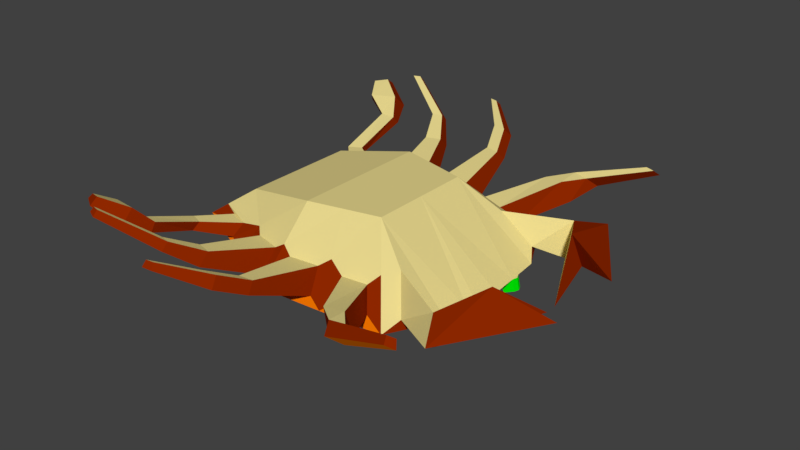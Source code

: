 # Source: crab.blend  (saved by Blender 2.79.0; exported with 4.5.12 LTS)
import bpy
from mathutils import Matrix  # noqa: F401  (used for matrix-valued properties, if any)

bpy.ops.wm.read_factory_settings(use_empty=True)
scene = bpy.context.scene
scene.name = 'Scene'

# ---- collections
col_collection_1 = bpy.data.collections.new('Collection 1'); scene.collection.children.link(col_collection_1)

# ---- materials (node trees are filled in below, after node groups)
mat_orange = bpy.data.materials.new('Orange')
mat_orange.alpha_threshold = 0.0
mat_orange.use_transparent_shadow = False
mat_orange.diffuse_color = (0.8, 0.1644, 0.0, 1.0)
mat_orange.roughness = 0.5
mat_yellow = bpy.data.materials.new('Yellow')
mat_yellow.alpha_threshold = 0.0
mat_yellow.use_transparent_shadow = False
mat_yellow.diffuse_color = (0.8, 0.6793, 0.2686, 1.0)
mat_yellow.roughness = 0.5
mat_green = bpy.data.materials.new('Green')
mat_green.alpha_threshold = 0.0
mat_green.use_transparent_shadow = False
mat_green.diffuse_color = (0.0, 0.8, 0.001253, 1.0)
mat_green.roughness = 0.5
mat_orange1 = bpy.data.materials.new('Orange1')
mat_orange1.alpha_threshold = 0.0
mat_orange1.use_transparent_shadow = False
mat_orange1.diffuse_color = (0.2738, 0.02084, 0.0, 1.0)
mat_orange1.roughness = 0.5

# ---- material node trees

# ---- world
world_world = bpy.data.worlds.new('World'); scene.world = world_world
world_world.color = (0.05088, 0.05088, 0.05088)
world_world.use_sun_shadow = False
world_world.sun_shadow_jitter_overblur = 0.0
world_world.cycles.sampling_method = 'MANUAL'

# ---- meshes
me_cube_002 = bpy.data.meshes.new('Cube.002')
me_cube_002.from_pydata([(-1.0, -0.7938, -0.5897), (-1.12, -0.826, 0.3921), (1.0, -0.754, -0.5897), (1.0, -0.7589, 0.6301), (-1.657, -1.149, 0.0), (1.731, -1.629, -0.3174), (0.0, -1.0, -0.5897), (0.0, -1.0, 0.6301), (0.0, -1.864, -0.2278), (-1.657, 0.003072, 0.0), (1.365, -1.192, -0.4535), (1.082, -0.377, -0.5897), (2.114, -0.8922, -0.3174), (1.534, -0.5958, -0.4535), (1.529, -1.025, 0.205), (1.831, -1.385, -0.1867), (1.989, -1.08, -0.1867), (2.359, -1.465, 0.1603), (2.609, -1.919, 0.01815), (2.33, -1.36, -0.358), (2.705, -0.8338, 0.3375), (3.431, -0.5967, 0.03585), (2.983, -0.0796, -0.2481), (2.843, -0.9027, -0.1017), (1.365, -1.194, 0.1564), (0.5, -0.8794, 0.6301), (0.8654, -1.747, -0.2726), (0.0, -1.432, 0.2011), (0.6827, -1.313, 0.1787), (1.265, -1.33, 0.04848), (1.452, -1.552, -0.193), (1.01, -1.612, -0.1702), (0.9172, -1.39, 0.05988), (0.6701, -1.682, -0.1736), (0.1581, -1.752, -0.1471), (0.1581, -1.496, 0.1067), (0.562, -1.426, 0.09343), (1.265, -1.33, 0.04848), (1.452, -1.552, -0.193), (1.01, -1.612, -0.1702), (0.9172, -1.39, 0.05988), (1.699, -2.193, 0.2551), (1.849, -2.215, -0.007125), (1.495, -2.264, -0.02215), (1.42, -2.237, 0.2325), (1.934, -2.438, 0.2875), (2.043, -2.577, 0.1578), (1.79, -2.621, 0.1847), (1.734, -2.481, 0.3057), (2.816, -2.639, 0.5884), (2.877, -2.718, 0.5151), (2.734, -2.743, 0.5303), (2.703, -2.664, 0.5987), (0.5228, -2.525, 0.1615), (0.2772, -2.559, 0.1742), (0.2772, -2.436, 0.2959), (0.4709, -2.402, 0.2895), (0.3625, -2.917, 0.3464), (0.1169, -2.95, 0.3591), (0.1169, -2.828, 0.4808), (0.3106, -2.794, 0.4744), (-0.1415, -3.333, 0.595), (-0.2771, -3.351, 0.6021), (-0.2771, -3.284, 0.6692), (-0.1701, -3.265, 0.6657), (-0.6963, -1.564, -0.1321), (-0.5491, -0.9147, 0.5134), (-1.456, -1.029, 0.1465), (-0.6259, -1.253, 0.1766), (-0.1195, -1.467, 0.13), (-0.1195, -1.743, -0.1439), (-0.5641, -1.551, -0.08273), (-0.5192, -1.353, 0.1144), (-0.9549, -1.424, -0.02121), (-1.313, -1.194, 0.0212), (-0.9286, -1.251, 0.1194), (-1.238, -1.126, 0.1026), (-0.4478, -2.261, 0.2877), (-0.4478, -2.415, 0.1346), (-0.6964, -2.308, 0.1688), (-0.6712, -2.197, 0.279), (-0.714, -2.637, 0.4851), (-0.714, -2.737, 0.3863), (-0.8744, -2.668, 0.4083), (-0.8582, -2.596, 0.4794), (-1.463, -3.04, 0.8209), (-1.463, -3.112, 0.7495), (-1.579, -3.062, 0.7655), (-1.567, -3.01, 0.8168), (-1.417, -1.696, 0.02205), (-1.649, -1.547, 0.0495), (-1.4, -1.585, 0.1131), (-1.6, -1.504, 0.1022), (-1.365, -2.381, 0.2793), (-1.632, -2.332, 0.3348), (-1.382, -2.291, 0.3912), (-1.598, -2.285, 0.3956), (-1.875, -2.861, 0.6718), (-2.111, -2.717, 0.6536), (-1.874, -2.744, 0.7573), (-2.072, -2.669, 0.7104), (-1.527, -2.503, 0.6231), (-1.511, -2.705, 0.4318), (-1.999, -2.516, 0.4673), (-1.928, -2.424, 0.5814), (-1.0, 0.7938, -0.5897), (-1.12, 0.826, 0.3921), (1.0, 0.754, -0.5897), (1.0, 0.7589, 0.6301), (-1.176, 0.0, -0.5897), (-1.657, 1.149, 0.0), (-1.12, 0.0, 0.3921), (1.163, 0.0, -0.5897), (1.0, 0.0, 0.6301), (1.731, 1.629, -0.3174), (0.0, 1.0, -0.5897), (0.0, 1.0, 0.6301), (0.0, 0.0, 0.6301), (0.0, 0.0, -0.5897), (0.0, 1.864, -0.2278), (2.193, 0.0, -0.3174), (-1.657, -0.003072, 0.0), (1.365, 1.192, -0.4535), (1.082, 0.377, -0.5897), (2.114, 0.8922, -0.3174), (1.702, 0.0, -0.4535), (1.534, 0.5958, -0.4535), (1.529, 1.025, 0.205), (1.831, 1.385, -0.1867), (1.989, 1.08, -0.1867), (2.359, 1.465, 0.1603), (2.609, 1.919, 0.01815), (2.33, 1.36, -0.358), (2.705, 0.8338, 0.3375), (3.431, 0.5967, 0.03585), (2.983, 0.0796, -0.2481), (2.843, 0.9027, -0.1017), (1.365, 1.194, 0.1564), (0.5, 0.8794, 0.6301), (0.8654, 1.747, -0.2726), (0.0, 1.432, 0.2011), (0.6827, 1.313, 0.1787), (1.265, 1.33, 0.04848), (1.452, 1.552, -0.193), (1.01, 1.612, -0.1702), (0.9172, 1.39, 0.05988), (0.6701, 1.682, -0.1736), (0.1581, 1.752, -0.1471), (0.1581, 1.496, 0.1067), (0.562, 1.426, 0.09343), (1.265, 1.33, 0.04848), (1.452, 1.552, -0.193), (1.01, 1.612, -0.1702), (0.9172, 1.39, 0.05988), (1.699, 2.193, 0.2551), (1.849, 2.215, -0.007125), (1.495, 2.264, -0.02215), (1.42, 2.237, 0.2325), (1.934, 2.438, 0.2875), (2.043, 2.577, 0.1578), (1.79, 2.621, 0.1847), (1.734, 2.481, 0.3057), (2.816, 2.639, 0.5884), (2.877, 2.718, 0.5151), (2.734, 2.743, 0.5303), (2.703, 2.664, 0.5987), (0.5228, 2.525, 0.1615), (0.2772, 2.559, 0.1742), (0.2772, 2.436, 0.2959), (0.4709, 2.402, 0.2895), (0.3625, 2.917, 0.3464), (0.1169, 2.95, 0.3591), (0.1169, 2.828, 0.4808), (0.3106, 2.794, 0.4744), (-0.1415, 3.333, 0.595), (-0.2771, 3.351, 0.6021), (-0.2771, 3.284, 0.6692), (-0.1701, 3.265, 0.6657), (-0.6963, 1.564, -0.1321), (-0.5491, 0.9147, 0.5134), (-1.456, 1.029, 0.1465), (-0.6259, 1.253, 0.1766), (-0.1195, 1.467, 0.13), (-0.1195, 1.743, -0.1439), (-0.5641, 1.551, -0.08273), (-0.5192, 1.353, 0.1144), (-0.9549, 1.424, -0.02121), (-1.313, 1.194, 0.0212), (-0.9286, 1.251, 0.1194), (-1.238, 1.126, 0.1026), (-0.4478, 2.261, 0.2877), (-0.4478, 2.415, 0.1346), (-0.6964, 2.308, 0.1688), (-0.6712, 2.197, 0.279), (-0.714, 2.637, 0.4851), (-0.714, 2.737, 0.3863), (-0.8744, 2.668, 0.4083), (-0.8582, 2.596, 0.4794), (-1.463, 3.04, 0.8209), (-1.463, 3.112, 0.7495), (-1.579, 3.062, 0.7655), (-1.567, 3.01, 0.8168), (-1.417, 1.696, 0.02205), (-1.649, 1.547, 0.0495), (-1.4, 1.585, 0.1131), (-1.6, 1.504, 0.1022), (-1.365, 2.381, 0.2793), (-1.632, 2.332, 0.3348), (-1.382, 2.291, 0.3912), (-1.598, 2.285, 0.3956), (-1.875, 2.861, 0.6718), (-2.111, 2.717, 0.6536), (-1.874, 2.744, 0.7573), (-2.072, 2.669, 0.7104), (-1.527, 2.503, 0.6231), (-1.511, 2.705, 0.4318), (-1.999, 2.516, 0.4673), (-1.928, 2.424, 0.5814), (2.177, -0.3639, -0.3174), (1.971, 0.0, -0.3854), (1.618, -0.2979, -0.4535), (1.824, -0.744, -0.3854), (2.16, 0.4048, -0.3174), (1.618, 0.2979, -0.4535), (1.824, 0.744, -0.3854), (1.897, 0.2632, -0.3854), (1.897, -0.2266, -0.3854), (2.145, -0.5212, -0.3174), (2.145, 0.5507, -0.3174), (1.969, -0.8181, -0.3514), (1.969, 0.8181, -0.3514), (2.037, 0.3134, -0.3514), (1.86, 0.5036, -0.3854), (1.86, -0.4853, -0.3854), (2.037, -0.2944, -0.3514), (2.003, 0.5591, -0.3514), (2.003, -0.5408, -0.3514), (2.076, 0.3464, -0.5135), (2.199, 0.4044, -0.4795), (2.216, -0.3643, -0.4795), (2.184, -0.5216, -0.4795), (2.184, 0.5503, -0.4795), (2.076, -0.3023, -0.5135), (2.041, 0.5587, -0.5135), (2.041, -0.5413, -0.5135), (2.017, 0.4267, -0.5135), (1.979, 0.4192, -0.3514), (2.219, 0.4741, -0.4795), (2.227, -0.4406, -0.4795), (1.975, -0.4232, -0.3514), (2.017, -0.3973, -0.5135), (2.188, -0.4434, -0.3174), (2.18, 0.48, -0.3174)], [], [(120, 113, 3, 12, 227, 251, 218), (65, 8, 70, 71), (118, 112, 11, 2, 6), (117, 111, 1, 66, 7), (113, 117, 7, 25, 3), (109, 118, 6, 0), (6, 8, 65, 4, 0), (2, 10, 5, 26, 8, 6), (28, 25, 7, 27), (13, 221, 229, 12, 5, 10), (0, 4, 9, 109), (4, 67, 1, 111, 9), (11, 13, 10, 2), (112, 125, 220, 13, 11), (236, 227, 12, 229), (12, 3, 14, 16), (15, 16, 19, 18), (5, 12, 16, 15), (3, 24, 5, 15, 14), (18, 23, 21), (16, 14, 17, 19), (14, 15, 18, 17), (22, 20, 23), (19, 17, 20, 22), (17, 18, 21, 20), (23, 20, 21), (23, 19, 22), (19, 23, 18), (28, 27, 35, 36), (5, 24, 29, 30), (24, 3, 25, 28), (32, 31, 39, 40), (26, 5, 30, 31), (24, 28, 32, 29), (28, 26, 31, 32), (36, 35, 55, 56), (27, 8, 34, 35), (8, 26, 33, 34), (26, 28, 36, 33), (37, 40, 44, 41), (31, 30, 38, 39), (29, 32, 40, 37), (30, 29, 37, 38), (44, 43, 47, 48), (38, 37, 41, 42), (40, 39, 43, 44), (39, 38, 42, 43), (45, 48, 52, 49), (43, 42, 46, 47), (41, 44, 48, 45), (42, 41, 45, 46), (50, 49, 52, 51), (46, 45, 49, 50), (48, 47, 51, 52), (47, 46, 50, 51), (56, 55, 59, 60), (34, 33, 53, 54), (33, 36, 56, 53), (35, 34, 54, 55), (60, 59, 63, 64), (54, 53, 57, 58), (53, 56, 60, 57), (55, 54, 58, 59), (61, 64, 63, 62), (58, 57, 61, 62), (57, 60, 64, 61), (59, 58, 62, 63), (68, 67, 76, 75), (67, 68, 66, 1), (68, 27, 7, 66), (72, 71, 79, 80), (27, 68, 72, 69), (8, 27, 69, 70), (68, 65, 71, 72), (75, 76, 92, 91), (67, 4, 74, 76), (4, 65, 73, 74), (65, 68, 75, 73), (80, 79, 83, 84), (70, 69, 77, 78), (69, 72, 80, 77), (71, 70, 78, 79), (84, 83, 87, 88), (78, 77, 81, 82), (77, 80, 84, 81), (79, 78, 82, 83), (86, 85, 88, 87), (82, 81, 85, 86), (81, 84, 88, 85), (83, 82, 86, 87), (92, 90, 94, 96), (73, 75, 91, 89), (76, 74, 90, 92), (74, 73, 89, 90), (102, 101, 99, 97), (90, 89, 93, 94), (91, 92, 96, 95), (89, 91, 95, 93), (97, 99, 100, 98), (104, 103, 98, 100), (103, 102, 97, 98), (101, 104, 100, 99), (95, 96, 104, 101), (94, 93, 102, 103), (96, 94, 103, 104), (93, 95, 101, 102), (120, 222, 252, 228, 124, 108, 113), (178, 184, 183, 119), (118, 115, 107, 123, 112), (117, 116, 179, 106, 111), (113, 108, 138, 116, 117), (109, 105, 115, 118), (115, 105, 110, 178, 119), (107, 115, 119, 139, 114, 122), (141, 140, 116, 138), (126, 122, 114, 124, 230, 224), (105, 109, 121, 110), (110, 121, 111, 106, 180), (123, 107, 122, 126), (112, 123, 126, 223, 125), (235, 230, 124, 228), (124, 129, 127, 108), (128, 131, 132, 129), (114, 128, 129, 124), (108, 127, 128, 114, 137), (131, 134, 136), (129, 132, 130, 127), (127, 130, 131, 128), (135, 136, 133), (132, 135, 133, 130), (130, 133, 134, 131), (136, 134, 133), (136, 135, 132), (132, 131, 136), (141, 149, 148, 140), (114, 143, 142, 137), (137, 141, 138, 108), (145, 153, 152, 144), (139, 144, 143, 114), (137, 142, 145, 141), (141, 145, 144, 139), (149, 169, 168, 148), (140, 148, 147, 119), (119, 147, 146, 139), (139, 146, 149, 141), (150, 154, 157, 153), (144, 152, 151, 143), (142, 150, 153, 145), (143, 151, 150, 142), (157, 161, 160, 156), (151, 155, 154, 150), (153, 157, 156, 152), (152, 156, 155, 151), (158, 162, 165, 161), (156, 160, 159, 155), (154, 158, 161, 157), (155, 159, 158, 154), (163, 164, 165, 162), (159, 163, 162, 158), (161, 165, 164, 160), (160, 164, 163, 159), (169, 173, 172, 168), (147, 167, 166, 146), (146, 166, 169, 149), (148, 168, 167, 147), (173, 177, 176, 172), (167, 171, 170, 166), (166, 170, 173, 169), (168, 172, 171, 167), (174, 175, 176, 177), (171, 175, 174, 170), (170, 174, 177, 173), (172, 176, 175, 171), (181, 188, 189, 180), (180, 106, 179, 181), (181, 179, 116, 140), (185, 193, 192, 184), (140, 182, 185, 181), (119, 183, 182, 140), (181, 185, 184, 178), (188, 204, 205, 189), (180, 189, 187, 110), (110, 187, 186, 178), (178, 186, 188, 181), (193, 197, 196, 192), (183, 191, 190, 182), (182, 190, 193, 185), (184, 192, 191, 183), (197, 201, 200, 196), (191, 195, 194, 190), (190, 194, 197, 193), (192, 196, 195, 191), (199, 200, 201, 198), (195, 199, 198, 194), (194, 198, 201, 197), (196, 200, 199, 195), (205, 209, 207, 203), (186, 202, 204, 188), (189, 205, 203, 187), (187, 203, 202, 186), (215, 210, 212, 214), (203, 207, 206, 202), (204, 208, 209, 205), (202, 206, 208, 204), (210, 211, 213, 212), (217, 213, 211, 216), (216, 211, 210, 215), (214, 212, 213, 217), (208, 214, 217, 209), (207, 216, 215, 206), (209, 217, 216, 207), (206, 215, 214, 208), (219, 225, 231, 222, 120), (125, 223, 225, 219), (223, 126, 224, 232, 225), (220, 226, 233, 221, 13), (125, 219, 226, 220), (219, 120, 218, 234, 226), (222, 231, 237, 238), (225, 232, 235, 246, 231), (232, 224, 230, 235), (233, 236, 229, 221), (226, 234, 249, 236, 233), (234, 218, 239, 242), (237, 245, 247, 238), (242, 239, 248, 250), (228, 252, 247, 241), (231, 246, 245, 237), (235, 228, 241, 243), (227, 236, 244, 240), (236, 249, 250, 244), (218, 251, 248, 239), (245, 246, 235, 243), (247, 245, 243, 241), (250, 248, 240, 244), (250, 249, 234, 242), (248, 251, 227, 240), (247, 252, 222, 238)])
me_cube_002.polygons.foreach_set('material_index', [1, 0, 0, 1, 1, 0, 0, 0, 1, 0, 0, 1, 0, 0, 0, 1, 0, 3, 1, 0, 1, 1, 3, 1, 3, 3, 0, 0, 1, 3, 1, 0, 0, 1, 3, 1, 3, 0, 3, 1, 0, 0, 0, 3, 3, 3, 0, 1, 0, 1, 3, 3, 3, 3, 0, 1, 0, 3, 3, 1, 0, 3, 3, 3, 0, 3, 3, 1, 1, 1, 3, 1, 3, 3, 1, 3, 0, 3, 3, 3, 1, 0, 3, 3, 1, 0, 3, 3, 1, 0, 3, 3, 3, 0, 3, 0, 1, 3, 3, 3, 0, 1, 1, 0, 3, 3, 1, 0, 0, 1, 1, 0, 0, 0, 1, 0, 0, 1, 0, 0, 0, 1, 0, 3, 1, 0, 1, 1, 3, 1, 3, 3, 0, 0, 1, 3, 1, 0, 0, 1, 3, 1, 3, 0, 3, 1, 0, 0, 0, 3, 3, 3, 0, 1, 0, 1, 3, 3, 3, 3, 0, 1, 0, 3, 3, 1, 0, 3, 3, 3, 0, 3, 3, 1, 1, 1, 3, 1, 3, 3, 1, 3, 0, 3, 3, 3, 1, 0, 3, 3, 1, 0, 3, 3, 1, 0, 3, 3, 3, 0, 3, 0, 1, 3, 3, 3, 0, 1, 1, 0, 3, 3, 0, 0, 0, 0, 0, 0, 2, 0, 0, 0, 0, 2, 2, 2, 2, 2, 2, 2, 2, 2, 2, 2, 2, 2, 2, 2])
me_cube_002.materials.append(mat_orange)
me_cube_002.materials.append(mat_yellow)
me_cube_002.materials.append(mat_green)
me_cube_002.materials.append(mat_orange1)
me_cube_002.use_remesh_preserve_volume = False
me_cube_002.use_remesh_preserve_attributes = False
me_cube_002.use_mirror_vertex_groups = False
me_cube_002.update()

# ---- objects
ob_cube = bpy.data.objects.new('Cube', me_cube_002)

# ---- transforms, parenting, visibility, modifiers, constraints
ob_cube.location = (1.0, -0.1834, 0.9662)
ob_cube.lineart.crease_threshold = 0.0
_m = ob_cube.modifiers.new('Triangulate', 'TRIANGULATE')

# ---- collection membership
col_collection_1.objects.link(ob_cube)

# ---- scene / render settings (as saved in the file)
scene.frame_start = 1; scene.frame_end = 250; scene.frame_set(1)
scene.render.engine = 'BLENDER_EEVEE_NEXT'
scene.render.resolution_percentage = 50
scene.render.dither_intensity = 0.0
scene.cycles.use_denoising = False
scene.cycles.samples = 128
scene.cycles.sampling_pattern = 'TABULATED_SOBOL'
scene.cycles.use_adaptive_sampling = False
scene.cycles.use_light_tree = False
scene.cycles.blur_glossy = 0.0
scene.cycles.sample_clamp_indirect = 0.0
scene.view_settings.view_transform = 'Standard'
bpy.context.view_layer.update()

# ---- added for rendering (the .blend has no active camera and no usable light): camera, sun
cam_auto = bpy.data.cameras.new('AutoCamera')
cam_auto.lens = 50.0
cam_auto.sensor_width = 36.0
cam_auto.clip_end = 1000.0
ob_auto_camera = bpy.data.objects.new('AutoCamera', cam_auto)
scene.collection.objects.link(ob_auto_camera)
ob_auto_camera.location = (9.81178, -9.96561, 7.60325)
ob_auto_camera.rotation_euler = (1.09748, -7.21219e-08, 0.694738)
scene.camera = ob_auto_camera
light_auto_sun = bpy.data.lights.new('AutoSun', 'SUN')
light_auto_sun.energy = 3.0
light_auto_sun.angle = 0.0523599
ob_auto_sun = bpy.data.objects.new('AutoSun', light_auto_sun)
scene.collection.objects.link(ob_auto_sun)
ob_auto_sun.rotation_euler = (0.872665, 0.174533, 0.523599)
bpy.context.view_layer.update()

